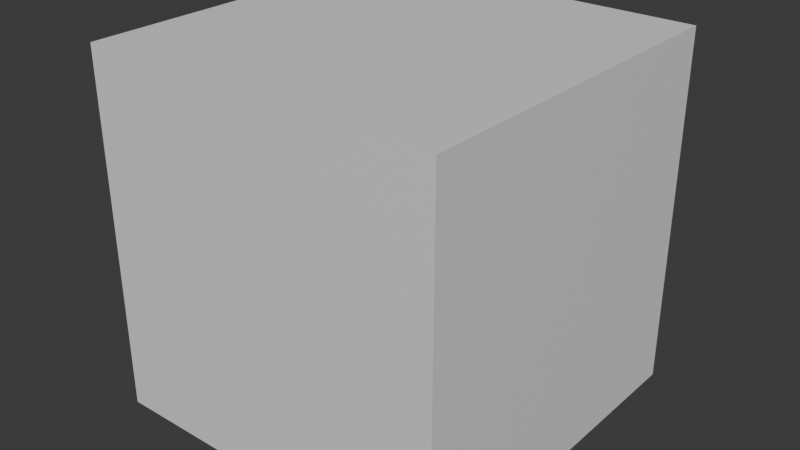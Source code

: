 # Source: grid_changed.blend  (saved by Blender 5.1.30; exported with 4.5.12 LTS)
import bpy
from mathutils import Matrix  # noqa: F401  (used for matrix-valued properties, if any)

bpy.ops.wm.read_factory_settings(use_empty=True)
scene = bpy.context.scene
scene.name = 'Scene'

# ---- collections
col_collection = bpy.data.collections.new('Collection'); scene.collection.children.link(col_collection)

# ---- materials (node trees are filled in below, after node groups)
mat_material = bpy.data.materials.new('Material')
mat_material.alpha_threshold = 0.0
mat_material.use_backface_culling_lightprobe_volume = False
mat_material.roughness = 0.5
mat_material.line_color = (0.0, 0.0, 0.0, 1.0)

# ---- material node trees
mat_material.use_nodes = True; mat_material.node_tree.nodes.clear()
_N = mat_material.node_tree.nodes; _L = mat_material.node_tree.links
n0 = _N.new('ShaderNodeOutputMaterial'); n0.name = 'Material Output'; n0.location = (200, 100)
n1 = _N.new('ShaderNodeBsdfPrincipled'); n1.name = 'Principled BSDF'; n1.location = (-200, 100)
_L.new(n1.outputs[0], n0.inputs[0])
n0.is_active_output = True

# ---- world
world_world = bpy.data.worlds.new('World'); scene.world = world_world
world_world.use_nodes = True; world_world.node_tree.nodes.clear()
_N = world_world.node_tree.nodes; _L = world_world.node_tree.links
n0 = _N.new('ShaderNodeOutputWorld'); n0.name = 'World Output'; n0.location = (200, 100)
n1 = _N.new('ShaderNodeBackground'); n1.name = 'Background'; n1.location = (-200, 100)
n1.inputs[0].default_value = (0.05088, 0.05088, 0.05088, 1.0)
_L.new(n1.outputs[0], n0.inputs[0])
n0.is_active_output = True
world_world.color = (0.05088, 0.05088, 0.05088)
world_world.sun_shadow_jitter_overblur = 0.0

# ---- meshes
me_cube = bpy.data.meshes.new('Cube')
me_cube.from_pydata([(1.0, 1.0, 1.0), (1.0, 1.0, -1.0), (1.0, -1.0, 1.0), (1.0, -1.0, -1.0), (-1.0, 1.0, 1.0), (-1.0, 1.0, -1.0), (-1.0, -1.0, 1.0), (-1.0, -1.0, -1.0)], [], [(0, 4, 6, 2), (3, 2, 6, 7), (7, 6, 4, 5), (5, 1, 3, 7), (1, 0, 2, 3), (5, 4, 0, 1)])
_uv = me_cube.uv_layers.new(name='UVMap')
_uv.uv.foreach_set('vector', [0.625, 0.5, 0.875, 0.5, 0.875, 0.75, 0.625, 0.75, 0.375, 0.75, 0.625, 0.75, 0.625, 1.0, 0.375, 1.0, 0.375, 0.0, 0.625, 0.0, 0.625, 0.25, 0.375, 0.25, 0.125, 0.5, 0.375, 0.5, 0.375, 0.75, 0.125, 0.75, 0.375, 0.5, 0.625, 0.5, 0.625, 0.75, 0.375, 0.75, 0.375, 0.25, 0.625, 0.25, 0.625, 0.5, 0.375, 0.5])
me_cube.materials.append(mat_material)
me_cube.use_mirror_vertex_groups = False
me_cube.update()

# ---- objects
ob_cube = bpy.data.objects.new('Cube', me_cube)

# ---- transforms, parenting, visibility, modifiers, constraints
ob_cube.location = (0.0, 0.0, 0.9419)
ob_cube.lock_rotations_4d = False
ob_cube.empty_display_type = 'ARROWS'
ob_cube.lineart.crease_threshold = 0.0

# ---- collection membership
col_collection.objects.link(ob_cube)

# ---- scene / render settings (as saved in the file)
scene.frame_start = 1; scene.frame_end = 250; scene.frame_set(1)
scene.render.engine = 'BLENDER_EEVEE_NEXT'
scene.render.bake_bias = 0.0
scene.render.bake_samples = 0
scene.cycles.sampling_pattern = 'TABULATED_SOBOL'
scene.eevee.use_volume_custom_range = False
scene.unit_settings.scale_length = 0.001
bpy.context.view_layer.update()

# ---- added for rendering (the .blend has no active camera and no usable light): camera, sun
cam_auto = bpy.data.cameras.new('AutoCamera')
cam_auto.lens = 50.0
cam_auto.sensor_width = 36.0
cam_auto.clip_end = 1000.0
ob_auto_camera = bpy.data.objects.new('AutoCamera', cam_auto)
scene.collection.objects.link(ob_auto_camera)
ob_auto_camera.location = (3.20507, -3.84609, 3.50597)
ob_auto_camera.rotation_euler = (1.09748, -7.21219e-08, 0.694738)
scene.camera = ob_auto_camera
light_auto_sun = bpy.data.lights.new('AutoSun', 'SUN')
light_auto_sun.energy = 3.0
light_auto_sun.angle = 0.0523599
ob_auto_sun = bpy.data.objects.new('AutoSun', light_auto_sun)
scene.collection.objects.link(ob_auto_sun)
ob_auto_sun.rotation_euler = (0.872665, 0.174533, 0.523599)
bpy.context.view_layer.update()
